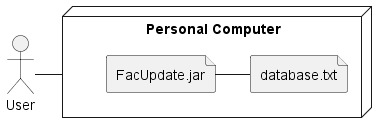

The diagram above was rendered by PlantUML. Its source (embedded in the PNG):
@startuml DeploymentDiagram
actor User
node PC as "Personal Computer" {
    file FacUpdate.jar
    file database.txt
}
User - PC

FacUpdate.jar - database.txt
@enduml